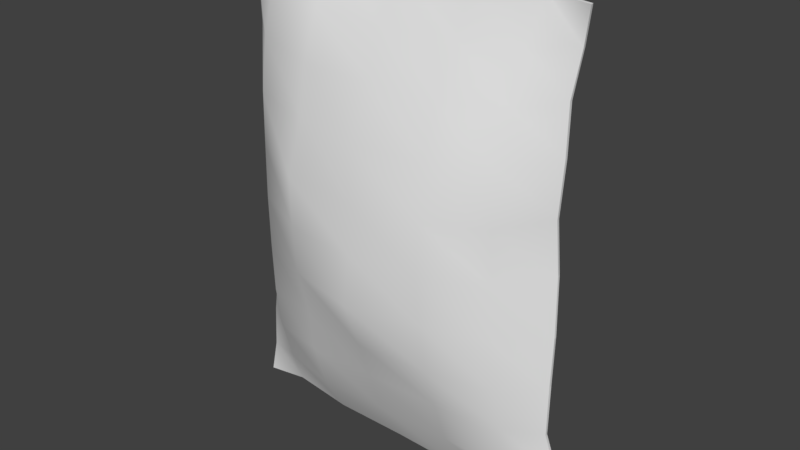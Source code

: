 # Source: chips.blend  (saved by Blender 2.77.0; exported with 4.5.12 LTS)
import bpy
from mathutils import Matrix  # noqa: F401  (used for matrix-valued properties, if any)

bpy.ops.wm.read_factory_settings(use_empty=True)
scene = bpy.context.scene
scene.name = 'Scene'

# ---- collections
col_collection_1 = bpy.data.collections.new('Collection 1'); scene.collection.children.link(col_collection_1)

# ---- materials (node trees are filled in below, after node groups)
mat_crisps_a = bpy.data.materials.new('Crisps_A')
mat_crisps_a.alpha_threshold = 0.0
mat_crisps_a.use_transparent_shadow = False
mat_crisps_a.diffuse_color = (0.7843, 0.7843, 0.7843, 1.0)
mat_crisps_a.specular_color = (0.9529, 0.9529, 0.9529)
mat_crisps_a.roughness = 0.5

# ---- material node trees

# ---- world
world_world = bpy.data.worlds.new('World'); scene.world = world_world
world_world.color = (0.05088, 0.05088, 0.05088)
world_world.use_sun_shadow = False
world_world.sun_shadow_jitter_overblur = 0.0
world_world.cycles.sampling_method = 'MANUAL'

# ---- meshes
me_crisps_a = bpy.data.meshes.new('Crisps_A')
me_crisps_a.from_pydata([(-0.3217, 0.008986, 0.4178), (-0.3118, 0.01193, 0.355), (-0.3039, 0.00724, 0.2783), (-0.2941, -0.0001803, 0.1911), (-0.293, 0.005461, 0.09679), (-0.2919, -0.002114, -0.001255), (-0.2845, -0.002826, -0.09951), (-0.2981, 0.005021, -0.1944), (-0.309, 0.003599, -0.2823), (-0.3118, 0.002348, -0.3594), (-0.324, 0.00191, -0.4221), (-0.2455, -0.00783, 0.4249), (-0.2407, 0.02328, 0.3542), (-0.2355, 0.04002, 0.2748), (-0.2302, 0.05479, 0.186), (-0.2271, 0.06824, 0.09273), (-0.2345, 0.075, -0.001804), (-0.2321, 0.06893, -0.09506), (-0.2349, 0.05527, -0.1845), (-0.2358, 0.04384, -0.2686), (-0.2434, 0.02899, -0.3473), (-0.2486, 0.006855, -0.4154), (-0.1324, 0.005212, 0.4204), (-0.1288, 0.03816, 0.3412), (-0.1268, 0.0728, 0.2603), (-0.1338, 0.1087, 0.178), (-0.1237, 0.09961, 0.09065), (-0.1287, 0.112, 0.001033), (-0.13, 0.1119, -0.08796), (-0.135, 0.1029, -0.1765), (-0.1291, 0.07454, -0.2651), (-0.133, 0.03586, -0.3472), (-0.1341, -0.003304, -0.4199), (-0.0009045, 0.001742, 0.418), (0.001643, 0.04832, 0.3428), (0.00318, 0.09236, 0.2614), (-0.007748, 0.1047, 0.173), (0.006989, 0.1237, 0.08369), (0.002629, 0.1298, -0.004819), (-0.0009459, 0.1109, -0.09138), (-0.005308, 0.1077, -0.1754), (0.0004251, 0.08937, -0.2567), (-0.0007199, 0.04727, -0.3398), (0.001029, -0.0009923, -0.422), (0.1305, -0.005512, 0.4115), (0.1302, 0.04818, 0.3435), (0.1305, 0.07114, 0.2647), (0.123, 0.09555, 0.1779), (0.1334, 0.1066, 0.08915), (0.1289, 0.111, -0.0001078), (0.1283, 0.1128, -0.08951), (0.1243, 0.09289, -0.1768), (0.132, 0.08036, -0.2606), (0.1314, 0.04324, -0.3446), (0.1361, 0.00049, -0.4281), (0.2437, 0.01316, 0.4214), (0.2369, 0.02925, 0.3521), (0.2334, 0.04944, 0.2725), (0.2327, 0.05469, 0.1863), (0.2327, 0.06613, 0.09508), (0.2247, 0.08149, 0.001168), (0.2292, 0.06872, -0.09277), (0.2313, 0.05963, -0.1844), (0.2382, 0.05418, -0.271), (0.2414, 0.01785, -0.3492), (0.2506, 0.0008966, -0.4185), (0.3199, -0.001218, 0.4212), (0.3085, 0.007387, 0.3596), (0.2999, -0.001641, 0.2832), (0.2979, 0.0003209, 0.1959), (0.2923, -0.0005898, 0.1013), (0.2915, 0.01424, 0.003215), (0.302, -0.0002112, -0.09491), (0.2966, 0.005574, -0.1896), (0.299, -0.0003369, -0.2774), (0.3146, 0.01329, -0.3551), (0.326, 0.01568, -0.4194), (-0.3214, 0.004186, 0.4175), (-0.3114, 0.007128, 0.3547), (-0.304, 0.00244, 0.2781), (-0.2941, -0.00498, 0.191), (-0.2926, 0.0006609, 0.09675), (-0.2916, -0.006914, -0.001282), (-0.2843, -0.007626, -0.09956), (-0.2985, 0.0002209, -0.1945), (-0.3087, -0.001201, -0.2825), (-0.3115, -0.002452, -0.3597), (-0.3241, -0.00289, -0.4224), (-0.2452, -0.01263, 0.4252), (-0.2384, -0.03319, 0.3571), (-0.2362, -0.05663, 0.2778), (-0.2341, -0.07057, 0.1909), (-0.2321, -0.07433, 0.09905), (-0.2346, -0.07332, 0.004927), (-0.2321, -0.07365, -0.08877), (-0.2318, -0.07009, -0.1796), (-0.2375, -0.05282, -0.2654), (-0.2419, -0.02747, -0.3441), (-0.2487, 0.002055, -0.4151), (-0.132, 0.0004121, 0.4202), (-0.1301, -0.04931, 0.3443), (-0.1291, -0.07897, 0.2648), (-0.132, -0.08898, 0.1779), (-0.127, -0.1256, 0.08878), (-0.1287, -0.1224, -0.0007794), (-0.1311, -0.1133, -0.08997), (-0.1254, -0.09483, -0.1768), (-0.1337, -0.07723, -0.2605), (-0.1345, -0.05161, -0.3436), (-0.1342, -0.008104, -0.42), (-0.0005747, -0.003057, 0.4177), (-0.0006266, -0.04948, 0.3404), (1.025e-05, -0.07777, 0.2621), (-0.001738, -0.1171, 0.1733), (0.002685, -0.1292, 0.0832), (0.003398, -0.1333, -0.005588), (-0.001561, -0.1419, -0.09186), (0.004165, -0.1141, -0.175), (-0.004514, -0.08076, -0.256), (-0.002807, -0.05053, -0.3422), (0.0009209, -0.005792, -0.4223), (0.1309, -0.01031, 0.4116), (0.129, -0.03929, 0.344), (0.1283, -0.08062, 0.2639), (0.1248, -0.1021, 0.1762), (0.13, -0.1187, 0.08724), (0.1289, -0.1234, -0.002117), (0.1272, -0.1124, -0.0916), (0.1339, -0.1048, -0.1787), (0.1274, -0.0714, -0.2616), (0.13, -0.04422, -0.3438), (0.136, -0.00431, -0.428), (0.244, 0.008364, 0.4209), (0.2392, -0.02722, 0.3481), (0.2327, -0.04721, 0.2676), (0.2288, -0.07066, 0.1819), (0.2276, -0.07644, 0.09146), (0.2246, -0.06683, -0.001986), (0.2292, -0.07386, -0.09619), (0.2343, -0.06573, -0.1885), (0.2364, -0.04247, -0.2756), (0.2429, -0.03862, -0.3532), (0.2505, -0.003903, -0.4189), (0.3202, -0.006018, 0.4209), (0.3089, 0.002588, 0.3593), (0.2997, -0.006441, 0.2829), (0.2979, -0.004479, 0.1956), (0.2926, -0.00539, 0.101), (0.2918, 0.00944, 0.002889), (0.3022, -0.005011, -0.09523), (0.2962, 0.0007742, -0.1899), (0.2993, -0.005137, -0.2777), (0.3149, 0.008486, -0.3554), (0.3259, 0.01088, -0.4197), (-0.3217, 0.008986, 0.4178), (-0.3118, 0.01193, 0.355), (-0.3114, 0.007128, 0.3547), (-0.3114, 0.007128, 0.3547), (-0.3214, 0.004186, 0.4175), (-0.3217, 0.008986, 0.4178), (-0.3118, 0.01193, 0.355), (-0.3039, 0.00724, 0.2783), (-0.304, 0.00244, 0.2781), (-0.304, 0.00244, 0.2781), (-0.3114, 0.007128, 0.3547), (-0.3118, 0.01193, 0.355), (-0.3039, 0.00724, 0.2783), (-0.2941, -0.0001803, 0.1911), (-0.2941, -0.00498, 0.191), (-0.2941, -0.00498, 0.191), (-0.304, 0.00244, 0.2781), (-0.3039, 0.00724, 0.2783), (-0.2941, -0.0001803, 0.1911), (-0.293, 0.005461, 0.09679), (-0.2926, 0.0006609, 0.09675), (-0.2926, 0.0006609, 0.09675), (-0.2941, -0.00498, 0.191), (-0.2941, -0.0001803, 0.1911), (-0.293, 0.005461, 0.09679), (-0.2919, -0.002114, -0.001255), (-0.2916, -0.006914, -0.001282), (-0.2916, -0.006914, -0.001282), (-0.2926, 0.0006609, 0.09675), (-0.293, 0.005461, 0.09679), (-0.2919, -0.002114, -0.001255), (-0.2845, -0.002826, -0.09951), (-0.2843, -0.007626, -0.09956), (-0.2843, -0.007626, -0.09956), (-0.2916, -0.006914, -0.001282), (-0.2919, -0.002114, -0.001255), (-0.2845, -0.002826, -0.09951), (-0.2981, 0.005021, -0.1944), (-0.2985, 0.0002209, -0.1945), (-0.2985, 0.0002209, -0.1945), (-0.2843, -0.007626, -0.09956), (-0.2845, -0.002826, -0.09951), (-0.2981, 0.005021, -0.1944), (-0.309, 0.003599, -0.2823), (-0.3087, -0.001201, -0.2825), (-0.3087, -0.001201, -0.2825), (-0.2985, 0.0002209, -0.1945), (-0.2981, 0.005021, -0.1944), (-0.309, 0.003599, -0.2823), (-0.3118, 0.002348, -0.3594), (-0.3115, -0.002452, -0.3597), (-0.3115, -0.002452, -0.3597), (-0.3087, -0.001201, -0.2825), (-0.309, 0.003599, -0.2823), (-0.3118, 0.002348, -0.3594), (-0.324, 0.00191, -0.4221), (-0.3241, -0.00289, -0.4224), (-0.3241, -0.00289, -0.4224), (-0.3115, -0.002452, -0.3597), (-0.3118, 0.002348, -0.3594), (-0.324, 0.00191, -0.4221), (-0.2486, 0.006855, -0.4154), (-0.2487, 0.002055, -0.4151), (-0.2487, 0.002055, -0.4151), (-0.3241, -0.00289, -0.4224), (-0.324, 0.00191, -0.4221), (-0.2486, 0.006855, -0.4154), (-0.1341, -0.003304, -0.4199), (-0.1342, -0.008104, -0.42), (-0.1342, -0.008104, -0.42), (-0.2487, 0.002055, -0.4151), (-0.2486, 0.006855, -0.4154), (-0.1341, -0.003304, -0.4199), (0.001029, -0.0009923, -0.422), (0.0009209, -0.005792, -0.4223), (0.0009209, -0.005792, -0.4223), (-0.1342, -0.008104, -0.42), (-0.1341, -0.003304, -0.4199), (0.001029, -0.0009923, -0.422), (0.1361, 0.00049, -0.4281), (0.136, -0.00431, -0.428), (0.136, -0.00431, -0.428), (0.0009209, -0.005792, -0.4223), (0.001029, -0.0009923, -0.422), (0.1361, 0.00049, -0.4281), (0.2506, 0.0008966, -0.4185), (0.2505, -0.003903, -0.4189), (0.2505, -0.003903, -0.4189), (0.136, -0.00431, -0.428), (0.1361, 0.00049, -0.4281), (0.2506, 0.0008966, -0.4185), (0.326, 0.01568, -0.4194), (0.3259, 0.01088, -0.4197), (0.3259, 0.01088, -0.4197), (0.2505, -0.003903, -0.4189), (0.2506, 0.0008966, -0.4185), (0.326, 0.01568, -0.4194), (0.3146, 0.01329, -0.3551), (0.3149, 0.008486, -0.3554), (0.3149, 0.008486, -0.3554), (0.3259, 0.01088, -0.4197), (0.326, 0.01568, -0.4194), (0.3146, 0.01329, -0.3551), (0.299, -0.0003369, -0.2774), (0.2993, -0.005137, -0.2777), (0.2993, -0.005137, -0.2777), (0.3149, 0.008486, -0.3554), (0.3146, 0.01329, -0.3551), (0.299, -0.0003369, -0.2774), (0.2966, 0.005574, -0.1896), (0.2962, 0.0007742, -0.1899), (0.2962, 0.0007742, -0.1899), (0.2993, -0.005137, -0.2777), (0.299, -0.0003369, -0.2774), (0.2966, 0.005574, -0.1896), (0.302, -0.0002112, -0.09491), (0.3022, -0.005011, -0.09523), (0.3022, -0.005011, -0.09523), (0.2962, 0.0007742, -0.1899), (0.2966, 0.005574, -0.1896), (0.302, -0.0002112, -0.09491), (0.2915, 0.01424, 0.003215), (0.2918, 0.00944, 0.002889), (0.2918, 0.00944, 0.002889), (0.3022, -0.005011, -0.09523), (0.302, -0.0002112, -0.09491), (0.2915, 0.01424, 0.003215), (0.2923, -0.0005898, 0.1013), (0.2926, -0.00539, 0.101), (0.2926, -0.00539, 0.101), (0.2918, 0.00944, 0.002889), (0.2915, 0.01424, 0.003215), (0.2923, -0.0005898, 0.1013), (0.2979, 0.0003209, 0.1959), (0.2979, -0.004479, 0.1956), (0.2979, -0.004479, 0.1956), (0.2926, -0.00539, 0.101), (0.2923, -0.0005898, 0.1013), (0.2979, 0.0003209, 0.1959), (0.2999, -0.001641, 0.2832), (0.2997, -0.006441, 0.2829), (0.2997, -0.006441, 0.2829), (0.2979, -0.004479, 0.1956), (0.2979, 0.0003209, 0.1959), (0.2999, -0.001641, 0.2832), (0.3085, 0.007387, 0.3596), (0.3089, 0.002588, 0.3593), (0.3089, 0.002588, 0.3593), (0.2997, -0.006441, 0.2829), (0.2999, -0.001641, 0.2832), (0.3085, 0.007387, 0.3596), (0.3199, -0.001218, 0.4212), (0.3202, -0.006018, 0.4209), (0.3202, -0.006018, 0.4209), (0.3089, 0.002588, 0.3593), (0.3085, 0.007387, 0.3596), (0.3199, -0.001218, 0.4212), (0.2437, 0.01316, 0.4214), (0.244, 0.008364, 0.4209), (0.244, 0.008364, 0.4209), (0.3202, -0.006018, 0.4209), (0.3199, -0.001218, 0.4212), (0.2437, 0.01316, 0.4214), (0.1305, -0.005512, 0.4115), (0.1309, -0.01031, 0.4116), (0.1309, -0.01031, 0.4116), (0.244, 0.008364, 0.4209), (0.2437, 0.01316, 0.4214), (0.1305, -0.005512, 0.4115), (-0.0009045, 0.001742, 0.418), (-0.0005747, -0.003057, 0.4177), (-0.0005747, -0.003057, 0.4177), (0.1309, -0.01031, 0.4116), (0.1305, -0.005512, 0.4115), (-0.0009045, 0.001742, 0.418), (-0.1324, 0.005212, 0.4204), (-0.132, 0.0004121, 0.4202), (-0.132, 0.0004121, 0.4202), (-0.0005747, -0.003057, 0.4177), (-0.0009045, 0.001742, 0.418), (-0.1324, 0.005212, 0.4204), (-0.2455, -0.00783, 0.4249), (-0.2452, -0.01263, 0.4252), (-0.2452, -0.01263, 0.4252), (-0.132, 0.0004121, 0.4202), (-0.1324, 0.005212, 0.4204), (-0.2455, -0.00783, 0.4249), (-0.3217, 0.008986, 0.4178), (-0.3214, 0.004186, 0.4175), (-0.3214, 0.004186, 0.4175), (-0.2452, -0.01263, 0.4252), (-0.2455, -0.00783, 0.4249)], [], [(0, 11, 12), (0, 12, 1), (1, 12, 13), (13, 2, 1), (2, 13, 14), (14, 3, 2), (3, 14, 15), (15, 4, 3), (4, 15, 16), (16, 5, 4), (5, 16, 17), (17, 6, 5), (6, 17, 18), (18, 7, 6), (7, 18, 19), (19, 8, 7), (8, 19, 20), (20, 9, 8), (9, 20, 21), (21, 10, 9), (11, 22, 23), (23, 12, 11), (12, 23, 24), (24, 13, 12), (13, 24, 25), (25, 14, 13), (14, 25, 26), (26, 15, 14), (15, 26, 27), (27, 16, 15), (16, 27, 28), (28, 17, 16), (17, 28, 29), (29, 18, 17), (18, 29, 30), (30, 19, 18), (19, 30, 31), (31, 20, 19), (20, 31, 32), (32, 21, 20), (22, 33, 34), (34, 23, 22), (23, 34, 35), (35, 24, 23), (24, 35, 36), (36, 25, 24), (25, 36, 37), (37, 26, 25), (26, 37, 38), (38, 27, 26), (27, 38, 39), (39, 28, 27), (28, 39, 40), (40, 29, 28), (29, 40, 41), (41, 30, 29), (30, 41, 42), (42, 31, 30), (31, 42, 43), (43, 32, 31), (33, 44, 45), (45, 34, 33), (34, 45, 46), (46, 35, 34), (35, 46, 47), (47, 36, 35), (36, 47, 48), (48, 37, 36), (37, 48, 49), (49, 38, 37), (38, 49, 50), (50, 39, 38), (39, 50, 51), (51, 40, 39), (40, 51, 52), (52, 41, 40), (41, 52, 53), (53, 42, 41), (42, 53, 54), (54, 43, 42), (44, 55, 56), (56, 45, 44), (45, 56, 57), (57, 46, 45), (46, 57, 58), (58, 47, 46), (47, 58, 59), (59, 48, 47), (48, 59, 60), (60, 49, 48), (49, 60, 61), (61, 50, 49), (50, 61, 62), (62, 51, 50), (51, 62, 63), (63, 52, 51), (52, 63, 64), (64, 53, 52), (53, 64, 65), (65, 54, 53), (55, 66, 67), (67, 56, 55), (56, 67, 68), (68, 57, 56), (57, 68, 69), (69, 58, 57), (58, 69, 70), (70, 59, 58), (59, 70, 71), (71, 60, 59), (60, 71, 72), (72, 61, 60), (61, 72, 73), (73, 62, 61), (62, 73, 74), (74, 63, 62), (63, 74, 75), (75, 64, 63), (64, 75, 76), (76, 65, 64), (77, 78, 89), (89, 88, 77), (78, 79, 90), (90, 89, 78), (79, 80, 91), (91, 90, 79), (80, 81, 92), (92, 91, 80), (81, 82, 93), (93, 92, 81), (82, 83, 94), (94, 93, 82), (83, 84, 95), (95, 94, 83), (84, 85, 96), (96, 95, 84), (85, 86, 97), (97, 96, 85), (86, 87, 98), (98, 97, 86), (88, 89, 100), (100, 99, 88), (89, 90, 101), (101, 100, 89), (90, 91, 102), (102, 101, 90), (91, 92, 103), (103, 102, 91), (92, 93, 104), (104, 103, 92), (93, 94, 105), (105, 104, 93), (94, 95, 106), (106, 105, 94), (95, 96, 107), (107, 106, 95), (96, 97, 108), (108, 107, 96), (97, 98, 109), (109, 108, 97), (99, 100, 111), (111, 110, 99), (100, 101, 112), (112, 111, 100), (101, 102, 113), (113, 112, 101), (102, 103, 114), (114, 113, 102), (103, 104, 115), (115, 114, 103), (104, 105, 116), (116, 115, 104), (105, 106, 117), (117, 116, 105), (106, 107, 118), (118, 117, 106), (107, 108, 119), (119, 118, 107), (108, 109, 120), (120, 119, 108), (110, 111, 122), (122, 121, 110), (111, 112, 123), (123, 122, 111), (112, 113, 124), (124, 123, 112), (113, 114, 125), (125, 124, 113), (114, 115, 126), (126, 125, 114), (115, 116, 127), (127, 126, 115), (116, 117, 128), (128, 127, 116), (117, 118, 129), (129, 128, 117), (118, 119, 130), (130, 129, 118), (119, 120, 131), (131, 130, 119), (121, 122, 133), (133, 132, 121), (122, 123, 134), (134, 133, 122), (123, 124, 135), (135, 134, 123), (124, 125, 136), (136, 135, 124), (125, 126, 137), (137, 136, 125), (126, 127, 138), (138, 137, 126), (127, 128, 139), (139, 138, 127), (128, 129, 140), (140, 139, 128), (129, 130, 141), (141, 140, 129), (130, 131, 142), (142, 141, 130), (132, 133, 144), (144, 143, 132), (133, 134, 145), (145, 144, 133), (134, 135, 146), (146, 145, 134), (135, 136, 147), (147, 146, 135), (136, 137, 148), (148, 147, 136), (137, 138, 149), (149, 148, 137), (138, 139, 150), (150, 149, 138), (139, 140, 151), (151, 150, 139), (140, 141, 152), (152, 151, 140), (141, 142, 153), (153, 152, 141), (154, 155, 156), (157, 158, 159), (160, 161, 162), (163, 164, 165), (166, 167, 168), (169, 170, 171), (172, 173, 174), (175, 176, 177), (178, 179, 180), (181, 182, 183), (184, 185, 186), (187, 188, 189), (190, 191, 192), (193, 194, 195), (196, 197, 198), (199, 200, 201), (202, 203, 204), (205, 206, 207), (208, 209, 210), (211, 212, 213), (214, 215, 216), (217, 218, 219), (220, 221, 222), (223, 224, 225), (226, 227, 228), (229, 230, 231), (232, 233, 234), (235, 236, 237), (238, 239, 240), (241, 242, 243), (244, 245, 246), (247, 248, 249), (250, 251, 252), (253, 254, 255), (256, 257, 258), (259, 260, 261), (262, 263, 264), (265, 266, 267), (268, 269, 270), (271, 272, 273), (274, 275, 276), (277, 278, 279), (280, 281, 282), (283, 284, 285), (286, 287, 288), (289, 290, 291), (292, 293, 294), (295, 296, 297), (298, 299, 300), (301, 302, 303), (304, 305, 306), (307, 308, 309), (310, 311, 312), (313, 314, 315), (316, 317, 318), (319, 320, 321), (322, 323, 324), (325, 326, 327), (328, 329, 330), (331, 332, 333), (334, 335, 336), (337, 338, 339), (340, 341, 342), (343, 344, 345)])
me_crisps_a.polygons.foreach_set('use_smooth', [True] * 304)
_uv = me_crisps_a.uv_layers.new(name='UVMap')
_uv.uv.foreach_set('vector', [0.985, 0.6399, 0.9278, 0.6497, 0.9237, 0.5917, 0.985, 0.6399, 0.9237, 0.5917, 0.9778, 0.5933, 0.9778, 0.5933, 0.9237, 0.5917, 0.9195, 0.5301, 0.9195, 0.5301, 0.9764, 0.5357, 0.9778, 0.5933, 0.9764, 0.5357, 0.9195, 0.5301, 0.9153, 0.4622, 0.9153, 0.4622, 0.978, 0.4694, 0.9764, 0.5357, 0.978, 0.4694, 0.9153, 0.4622, 0.9109, 0.3937, 0.9109, 0.3937, 0.9777, 0.3991, 0.978, 0.4694, 0.9777, 0.3991, 0.9109, 0.3937, 0.9138, 0.3259, 0.9138, 0.3259, 0.9832, 0.3261, 0.9777, 0.3991, 0.9832, 0.3261, 0.9138, 0.3259, 0.9144, 0.2597, 0.9144, 0.2597, 0.9784, 0.2537, 0.9832, 0.3261, 0.9784, 0.2537, 0.9144, 0.2597, 0.9191, 0.1943, 0.9191, 0.1943, 0.9776, 0.1829, 0.9784, 0.2537, 0.9776, 0.1829, 0.9191, 0.1943, 0.9198, 0.132, 0.9198, 0.132, 0.9806, 0.1177, 0.9776, 0.1829, 0.9806, 0.1177, 0.9198, 0.132, 0.9262, 0.07309, 0.9262, 0.07309, 0.9795, 0.06086, 0.9806, 0.1177, 0.9795, 0.06086, 0.9262, 0.07309, 0.9319, 0.0206, 0.9319, 0.0206, 0.9875, 0.01457, 0.9795, 0.06086, 0.9278, 0.6497, 0.8421, 0.6442, 0.8388, 0.5803, 0.8388, 0.5803, 0.9237, 0.5917, 0.9278, 0.6497, 0.9237, 0.5917, 0.8388, 0.5803, 0.8353, 0.5157, 0.8353, 0.5157, 0.9195, 0.5301, 0.9237, 0.5917, 0.9195, 0.5301, 0.8353, 0.5157, 0.8374, 0.4528, 0.8374, 0.4528, 0.9153, 0.4622, 0.9195, 0.5301, 0.9153, 0.4622, 0.8374, 0.4528, 0.8342, 0.3916, 0.8342, 0.3916, 0.9109, 0.3937, 0.9153, 0.4622, 0.9109, 0.3937, 0.8342, 0.3916, 0.8354, 0.3279, 0.8354, 0.3279, 0.9138, 0.3259, 0.9109, 0.3937, 0.9138, 0.3259, 0.8354, 0.3279, 0.8364, 0.266, 0.8364, 0.266, 0.9144, 0.2597, 0.9138, 0.3259, 0.9144, 0.2597, 0.8364, 0.266, 0.8405, 0.2042, 0.8405, 0.2042, 0.9191, 0.1943, 0.9144, 0.2597, 0.9191, 0.1943, 0.8405, 0.2042, 0.8394, 0.1384, 0.8394, 0.1384, 0.9198, 0.132, 0.9191, 0.1943, 0.9198, 0.132, 0.8394, 0.1384, 0.845, 0.07285, 0.845, 0.07285, 0.9262, 0.07309, 0.9198, 0.132, 0.9262, 0.07309, 0.845, 0.07285, 0.8476, 0.01209, 0.8476, 0.01209, 0.9319, 0.0206, 0.9262, 0.07309, 0.8421, 0.6442, 0.7441, 0.6443, 0.7426, 0.5792, 0.7426, 0.5792, 0.8388, 0.5803, 0.8421, 0.6442, 0.8388, 0.5803, 0.7426, 0.5792, 0.7421, 0.5131, 0.7421, 0.5131, 0.8353, 0.5157, 0.8388, 0.5803, 0.8353, 0.5157, 0.7421, 0.5131, 0.7504, 0.4507, 0.7504, 0.4507, 0.8374, 0.4528, 0.8353, 0.5157, 0.8374, 0.4528, 0.7504, 0.4507, 0.7407, 0.3861, 0.7407, 0.3861, 0.8342, 0.3916, 0.8374, 0.4528, 0.8342, 0.3916, 0.7407, 0.3861, 0.7437, 0.3249, 0.7437, 0.3249, 0.8354, 0.3279, 0.8342, 0.3916, 0.8354, 0.3279, 0.7437, 0.3249, 0.7466, 0.2633, 0.7466, 0.2633, 0.8364, 0.266, 0.8354, 0.3279, 0.8364, 0.266, 0.7466, 0.2633, 0.75, 0.2046, 0.75, 0.2046, 0.8405, 0.2042, 0.8364, 0.266, 0.8405, 0.2042, 0.75, 0.2046, 0.7465, 0.1455, 0.7465, 0.1455, 0.8394, 0.1384, 0.8405, 0.2042, 0.8394, 0.1384, 0.7465, 0.1455, 0.7481, 0.07873, 0.7481, 0.07873, 0.845, 0.07285, 0.8394, 0.1384, 0.845, 0.07285, 0.7481, 0.07873, 0.748, 0.008796, 0.748, 0.008796, 0.8476, 0.01209, 0.845, 0.07285, 0.7441, 0.6443, 0.6468, 0.6413, 0.6493, 0.5782, 0.6493, 0.5782, 0.7426, 0.5792, 0.7441, 0.6443, 0.7426, 0.5792, 0.6493, 0.5782, 0.6503, 0.5186, 0.6503, 0.5186, 0.7421, 0.5131, 0.7426, 0.5792, 0.7421, 0.5131, 0.6503, 0.5186, 0.6577, 0.454, 0.6577, 0.454, 0.7504, 0.4507, 0.7421, 0.5131, 0.7504, 0.4507, 0.6577, 0.454, 0.6516, 0.3907, 0.6516, 0.3907, 0.7407, 0.3861, 0.7504, 0.4507, 0.7407, 0.3861, 0.6516, 0.3907, 0.6551, 0.328, 0.6551, 0.328, 0.7437, 0.3249, 0.7407, 0.3861, 0.7437, 0.3249, 0.6551, 0.328, 0.6564, 0.2656, 0.6564, 0.2656, 0.7466, 0.2633, 0.7437, 0.3249, 0.7466, 0.2633, 0.6564, 0.2656, 0.6575, 0.2024, 0.6575, 0.2024, 0.75, 0.2046, 0.7466, 0.2633, 0.75, 0.2046, 0.6575, 0.2024, 0.6522, 0.1413, 0.6522, 0.1413, 0.7465, 0.1455, 0.75, 0.2046, 0.7465, 0.1455, 0.6522, 0.1413, 0.6514, 0.07433, 0.6514, 0.07433, 0.7481, 0.07873, 0.7465, 0.1455, 0.7481, 0.07873, 0.6514, 0.07433, 0.6475, 0.004833, 0.6475, 0.004833, 0.748, 0.008796, 0.7481, 0.07873, 0.6468, 0.6413, 0.5619, 0.6404, 0.569, 0.5873, 0.569, 0.5873, 0.6493, 0.5782, 0.6468, 0.6413, 0.6493, 0.5782, 0.569, 0.5873, 0.5742, 0.5264, 0.5742, 0.5264, 0.6503, 0.5186, 0.6493, 0.5782, 0.6503, 0.5186, 0.5742, 0.5264, 0.5735, 0.4634, 0.5735, 0.4634, 0.6577, 0.454, 0.6503, 0.5186, 0.6577, 0.454, 0.5735, 0.4634, 0.5753, 0.3965, 0.5753, 0.3965, 0.6516, 0.3907, 0.6577, 0.454, 0.6516, 0.3907, 0.5753, 0.3965, 0.5848, 0.3292, 0.5848, 0.3292, 0.6551, 0.328, 0.6516, 0.3907, 0.6551, 0.328, 0.5848, 0.3292, 0.5784, 0.2617, 0.5784, 0.2617, 0.6564, 0.2656, 0.6551, 0.328, 0.6564, 0.2656, 0.5784, 0.2617, 0.5761, 0.1941, 0.5761, 0.1941, 0.6575, 0.2024, 0.6564, 0.2656, 0.6575, 0.2024, 0.5761, 0.1941, 0.5726, 0.1297, 0.5726, 0.1297, 0.6522, 0.1413, 0.6575, 0.2024, 0.6522, 0.1413, 0.5726, 0.1297, 0.5681, 0.06568, 0.5681, 0.06568, 0.6514, 0.07433, 0.6522, 0.1413, 0.6514, 0.07433, 0.5681, 0.06568, 0.5619, 0.01248, 0.5619, 0.01248, 0.6475, 0.004833, 0.6514, 0.07433, 0.5619, 0.6404, 0.5045, 0.6415, 0.5131, 0.5954, 0.5131, 0.5954, 0.569, 0.5873, 0.5619, 0.6404, 0.569, 0.5873, 0.5131, 0.5954, 0.5137, 0.5386, 0.5137, 0.5386, 0.5742, 0.5264, 0.569, 0.5873, 0.5742, 0.5264, 0.5137, 0.5386, 0.5115, 0.474, 0.5115, 0.474, 0.5735, 0.4634, 0.5742, 0.5264, 0.5735, 0.4634, 0.5115, 0.474, 0.5104, 0.4042, 0.5104, 0.4042, 0.5753, 0.3965, 0.5735, 0.4634, 0.5753, 0.3965, 0.5104, 0.4042, 0.5164, 0.331, 0.5164, 0.331, 0.5848, 0.3292, 0.5753, 0.3965, 0.5848, 0.3292, 0.5164, 0.331, 0.5045, 0.2578, 0.5045, 0.2578, 0.5784, 0.2617, 0.5848, 0.3292, 0.5784, 0.2617, 0.5045, 0.2578, 0.5133, 0.1874, 0.5133, 0.1874, 0.5761, 0.1941, 0.5784, 0.2617, 0.5761, 0.1941, 0.5133, 0.1874, 0.5121, 0.122, 0.5121, 0.122, 0.5726, 0.1297, 0.5761, 0.1941, 0.5726, 0.1297, 0.5121, 0.122, 0.5134, 0.06197, 0.5134, 0.06197, 0.5681, 0.06568, 0.5726, 0.1297, 0.5681, 0.06568, 0.5134, 0.06197, 0.5045, 0.01396, 0.5045, 0.01396, 0.5619, 0.01248, 0.5681, 0.06568, 0.007969, 0.9769, 0.01008, 0.929, 0.07329, 0.9262, 0.07329, 0.9262, 0.06705, 0.9799, 0.007969, 0.9769, 0.01008, 0.929, 0.01102, 0.8705, 0.07796, 0.8645, 0.07796, 0.8645, 0.07329, 0.9262, 0.01008, 0.929, 0.01102, 0.8705, 0.0151, 0.8044, 0.08074, 0.8001, 0.08074, 0.8001, 0.07796, 0.8645, 0.01102, 0.8705, 0.0151, 0.8044, 0.009403, 0.7336, 0.0803, 0.7332, 0.0803, 0.7332, 0.08074, 0.8001, 0.0151, 0.8044, 0.009403, 0.7336, 0.01369, 0.6604, 0.07778, 0.6654, 0.07778, 0.6654, 0.0803, 0.7332, 0.009403, 0.7336, 0.01369, 0.6604, 0.01951, 0.5873, 0.0808, 0.5978, 0.0808, 0.5978, 0.07778, 0.6654, 0.01369, 0.6604, 0.01951, 0.5873, 0.0128, 0.516, 0.08223, 0.5326, 0.08223, 0.5326, 0.0808, 0.5978, 0.01951, 0.5873, 0.0128, 0.516, 0.01391, 0.4503, 0.0766, 0.4697, 0.0766, 0.4697, 0.08223, 0.5326, 0.0128, 0.516, 0.01391, 0.4503, 0.01708, 0.3932, 0.0708, 0.4092, 0.0708, 0.4092, 0.0766, 0.4697, 0.01391, 0.4503, 0.01708, 0.3932, 0.007969, 0.3467, 0.06391, 0.3525, 0.06391, 0.3525, 0.0708, 0.4092, 0.01708, 0.3932, 0.06705, 0.9799, 0.07329, 0.9262, 0.1553, 0.9156, 0.1553, 0.9156, 0.1532, 0.9835, 0.06705, 0.9799, 0.07329, 0.9262, 0.07796, 0.8645, 0.1577, 0.8537, 0.1577, 0.8537, 0.1553, 0.9156, 0.07329, 0.9262, 0.07796, 0.8645, 0.08074, 0.8001, 0.1556, 0.7908, 0.1556, 0.7908, 0.1577, 0.8537, 0.07796, 0.8645, 0.08074, 0.8001, 0.0803, 0.7332, 0.1623, 0.7239, 0.1623, 0.7239, 0.1556, 0.7908, 0.08074, 0.8001, 0.0803, 0.7332, 0.07778, 0.6654, 0.1604, 0.6622, 0.1604, 0.6622, 0.1623, 0.7239, 0.0803, 0.7332, 0.07778, 0.6654, 0.0808, 0.5978, 0.1578, 0.5994, 0.1578, 0.5994, 0.1604, 0.6622, 0.07778, 0.6654, 0.0808, 0.5978, 0.08223, 0.5326, 0.1601, 0.5367, 0.1601, 0.5367, 0.1578, 0.5994, 0.0808, 0.5978, 0.08223, 0.5326, 0.0766, 0.4697, 0.1533, 0.4757, 0.1533, 0.4757, 0.1601, 0.5367, 0.08223, 0.5326, 0.0766, 0.4697, 0.0708, 0.4092, 0.1512, 0.4132, 0.1512, 0.4132, 0.1533, 0.4757, 0.0766, 0.4697, 0.0708, 0.4092, 0.06391, 0.3525, 0.1489, 0.3489, 0.1489, 0.3489, 0.1512, 0.4132, 0.0708, 0.4092, 0.1532, 0.9835, 0.1553, 0.9156, 0.2506, 0.9136, 0.2506, 0.9136, 0.2516, 0.9801, 0.1532, 0.9835, 0.1553, 0.9156, 0.1577, 0.8537, 0.2507, 0.8532, 0.2507, 0.8532, 0.2506, 0.9136, 0.1553, 0.9156, 0.1577, 0.8537, 0.1556, 0.7908, 0.2489, 0.7847, 0.2489, 0.7847, 0.2507, 0.8532, 0.1577, 0.8537, 0.1556, 0.7908, 0.1623, 0.7239, 0.2517, 0.7215, 0.2517, 0.7215, 0.2489, 0.7847, 0.1556, 0.7908, 0.1623, 0.7239, 0.1604, 0.6622, 0.2525, 0.6596, 0.2525, 0.6596, 0.2517, 0.7215, 0.1623, 0.7239, 0.1604, 0.6622, 0.1578, 0.5994, 0.2489, 0.6006, 0.2489, 0.6006, 0.2525, 0.6596, 0.1604, 0.6622, 0.1578, 0.5994, 0.1601, 0.5367, 0.2522, 0.5403, 0.2522, 0.5403, 0.2489, 0.6006, 0.1578, 0.5994, 0.1601, 0.5367, 0.1533, 0.4757, 0.246, 0.4785, 0.246, 0.4785, 0.2522, 0.5403, 0.1601, 0.5367, 0.1533, 0.4757, 0.1512, 0.4132, 0.2469, 0.4121, 0.2469, 0.4121, 0.246, 0.4785, 0.1533, 0.4757, 0.1512, 0.4132, 0.1489, 0.3489, 0.2491, 0.3442, 0.2491, 0.3442, 0.2469, 0.4121, 0.1512, 0.4132, 0.2516, 0.9801, 0.2506, 0.9136, 0.3458, 0.9169, 0.3458, 0.9169, 0.3491, 0.9711, 0.2516, 0.9801, 0.2506, 0.9136, 0.2507, 0.8532, 0.3421, 0.8521, 0.3421, 0.8521, 0.3458, 0.9169, 0.2506, 0.9136, 0.2507, 0.8532, 0.2489, 0.7847, 0.3381, 0.7882, 0.3381, 0.7882, 0.3421, 0.8521, 0.2507, 0.8532, 0.2489, 0.7847, 0.2517, 0.7215, 0.3405, 0.7247, 0.3405, 0.7247, 0.3381, 0.7882, 0.2489, 0.7847, 0.2517, 0.7215, 0.2525, 0.6596, 0.3395, 0.6627, 0.3395, 0.6627, 0.3405, 0.7247, 0.2517, 0.7215, 0.2525, 0.6596, 0.2489, 0.6006, 0.3396, 0.5997, 0.3396, 0.5997, 0.3395, 0.6627, 0.2525, 0.6596, 0.2489, 0.6006, 0.2522, 0.5403, 0.3436, 0.5376, 0.3436, 0.5376, 0.3396, 0.5997, 0.2489, 0.6006, 0.2522, 0.5403, 0.246, 0.4785, 0.342, 0.4735, 0.342, 0.4735, 0.3436, 0.5376, 0.2522, 0.5403, 0.246, 0.4785, 0.2469, 0.4121, 0.3447, 0.4095, 0.3447, 0.4095, 0.342, 0.4735, 0.246, 0.4785, 0.2469, 0.4121, 0.2491, 0.3442, 0.3502, 0.3404, 0.3502, 0.3404, 0.3447, 0.4095, 0.2469, 0.4121, 0.3491, 0.9711, 0.3458, 0.9169, 0.4269, 0.9198, 0.4269, 0.9198, 0.4339, 0.9792, 0.3491, 0.9711, 0.3458, 0.9169, 0.3421, 0.8521, 0.421, 0.8592, 0.421, 0.8592, 0.4269, 0.9198, 0.3458, 0.9169, 0.3421, 0.8521, 0.3381, 0.7882, 0.4148, 0.7952, 0.4148, 0.7952, 0.421, 0.8592, 0.3421, 0.8521, 0.3381, 0.7882, 0.3405, 0.7247, 0.4149, 0.7309, 0.4149, 0.7309, 0.4148, 0.7952, 0.3381, 0.7882, 0.3405, 0.7247, 0.3395, 0.6627, 0.4188, 0.6631, 0.4188, 0.6631, 0.4149, 0.7309, 0.3405, 0.7247, 0.3395, 0.6627, 0.3396, 0.5997, 0.4174, 0.5943, 0.4174, 0.5943, 0.4188, 0.6631, 0.3395, 0.6627, 0.3396, 0.5997, 0.3436, 0.5376, 0.4204, 0.5273, 0.4204, 0.5273, 0.4174, 0.5943, 0.3396, 0.5997, 0.3436, 0.5376, 0.342, 0.4735, 0.4254, 0.4606, 0.4254, 0.4606, 0.4204, 0.5273, 0.3436, 0.5376, 0.342, 0.4735, 0.3447, 0.4095, 0.4278, 0.4033, 0.4278, 0.4033, 0.4254, 0.4606, 0.342, 0.4735, 0.3447, 0.4095, 0.3502, 0.3404, 0.4359, 0.3485, 0.4359, 0.3485, 0.4278, 0.4033, 0.3447, 0.4095, 0.4339, 0.9792, 0.4269, 0.9198, 0.4818, 0.9331, 0.4818, 0.9331, 0.4914, 0.9789, 0.4339, 0.9792, 0.4269, 0.9198, 0.421, 0.8592, 0.4777, 0.8758, 0.4777, 0.8758, 0.4818, 0.9331, 0.4269, 0.9198, 0.421, 0.8592, 0.4148, 0.7952, 0.4831, 0.8112, 0.4831, 0.8112, 0.4777, 0.8758, 0.421, 0.8592, 0.4148, 0.7952, 0.4149, 0.7309, 0.4847, 0.7407, 0.4847, 0.7407, 0.4831, 0.8112, 0.4148, 0.7952, 0.4149, 0.7309, 0.4188, 0.6631, 0.494, 0.6671, 0.494, 0.6671, 0.4847, 0.7407, 0.4149, 0.7309, 0.4188, 0.6631, 0.4174, 0.5943, 0.491, 0.5928, 0.491, 0.5928, 0.494, 0.6671, 0.4188, 0.6631, 0.4174, 0.5943, 0.4204, 0.5273, 0.4874, 0.5216, 0.4874, 0.5216, 0.491, 0.5928, 0.4174, 0.5943, 0.4204, 0.5273, 0.4254, 0.4606, 0.4801, 0.4552, 0.4801, 0.4552, 0.4874, 0.5216, 0.4204, 0.5273, 0.4254, 0.4606, 0.4278, 0.4033, 0.4912, 0.3963, 0.4912, 0.3963, 0.4801, 0.4552, 0.4254, 0.4606, 0.4278, 0.4033, 0.4359, 0.3485, 0.4944, 0.3465, 0.4944, 0.3465, 0.4912, 0.3963, 0.4278, 0.4033, 0.03041, 0.1693, 0.02886, 0.1489, 0.03041, 0.1488, 0.03054, 0.0839, 0.03207, 0.1043, 0.03054, 0.1044, 0.02868, 0.1737, 0.02716, 0.149, 0.02868, 0.1488, 0.02883, 0.0839, 0.03035, 0.1086, 0.02883, 0.1089, 0.02693, 0.2401, 0.02541, 0.2119, 0.02693, 0.2117, 0.02542, 0.1161, 0.02694, 0.1443, 0.02542, 0.1445, 0.02195, 0.242, 0.02195, 0.2117, 0.0235, 0.2118, 0.02524, 0.1161, 0.02524, 0.1464, 0.0237, 0.1463, 0.02178, 0.2115, 0.02025, 0.18, 0.02178, 0.1798, 0.02197, 0.1798, 0.0235, 0.2113, 0.02197, 0.2115, 0.02179, 0.1796, 0.02025, 0.148, 0.02179, 0.1479, 0.02025, 0.1161, 0.02179, 0.1477, 0.02025, 0.1478, 0.02352, 0.1796, 0.02197, 0.1488, 0.02352, 0.1488, 0.02351, 0.1161, 0.02351, 0.147, 0.02198, 0.1469, 0.02693, 0.1124, 0.02539, 0.08406, 0.02693, 0.0839, 0.0237, 0.1488, 0.02524, 0.1772, 0.0237, 0.1773, 0.02866, 0.141, 0.02713, 0.1163, 0.02866, 0.1161, 0.02713, 0.1798, 0.02866, 0.2045, 0.02713, 0.2047, 0.03207, 0.07236, 0.03054, 0.05195, 0.03207, 0.05171, 0.02884, 0.1161, 0.03038, 0.1365, 0.02884, 0.1367, 0.02368, 0.2439, 0.04802, 0.2439, 0.0479, 0.2455, 0.04804, 0.2472, 0.02368, 0.2472, 0.02383, 0.2457, 0.02025, 0.04635, 0.05712, 0.04482, 0.05728, 0.04635, 0.05728, 0.03793, 0.02041, 0.03947, 0.02025, 0.03793, 0.02025, 0.02586, 0.06359, 0.02586, 0.06353, 0.02741, 0.0636, 0.03086, 0.02025, 0.03086, 0.02031, 0.02932, 0.02025, 0.02913, 0.0636, 0.02759, 0.0636, 0.02913, 0.0636, 0.02414, 0.02026, 0.02568, 0.02025, 0.02413, 0.02025, 0.0412, 0.05707, 0.03965, 0.05709, 0.0412, 0.05709, 0.04653, 0.02028, 0.04807, 0.02025, 0.04653, 0.02368, 0.2541, 0.04834, 0.2541, 0.04801, 0.2556, 0.04834, 0.2539, 0.02368, 0.2539, 0.02401, 0.2524, 0.02884, 0.2117, 0.03039, 0.2326, 0.02884, 0.2327, 0.03038, 0.2008, 0.02884, 0.1799, 0.03038, 0.1798, 0.02711, 0.0839, 0.02864, 0.1097, 0.02711, 0.1099, 0.02865, 0.0777, 0.02712, 0.05195, 0.02865, 0.05171, 0.02693, 0.05171, 0.02693, 0.07996, 0.0254, 0.07975, 0.02541, 0.208, 0.02541, 0.1798, 0.02694, 0.18, 0.02366, 0.0839, 0.02521, 0.1143, 0.02366, 0.1144, 0.02521, 0.08221, 0.02366, 0.05177, 0.02521, 0.05171, 0.02348, 0.0839, 0.02348, 0.1159, 0.02197, 0.1156, 0.02197, 0.0837, 0.02197, 0.05171, 0.02348, 0.05204, 0.02025, 0.0839, 0.02178, 0.1157, 0.02025, 0.1159, 0.02178, 0.08371, 0.02025, 0.05191, 0.02178, 0.05171, 0.02522, 0.2117, 0.02522, 0.2421, 0.02368, 0.242, 0.02368, 0.2102, 0.02368, 0.1798, 0.02522, 0.1799, 0.02697, 0.1488, 0.02697, 0.1768, 0.02543, 0.1767, 0.02841, 0.2397, 0.02711, 0.2117, 0.02865, 0.2117, 0.03036, 0.05171, 0.03036, 0.07652, 0.02883, 0.07626, 0.02025, 0.2365, 0.02025, 0.2117, 0.02177, 0.212, 0.03057, 0.1798, 0.0321, 0.2, 0.03057, 0.2003, 0.03209, 0.1366, 0.03056, 0.1163, 0.03209, 0.1161, 0.04856, 0.2506, 0.02368, 0.2506, 0.02407, 0.2491, 0.02368, 0.2507, 0.04856, 0.2507, 0.04817, 0.2522, 0.05734, 0.0431, 0.02046, 0.04463, 0.02025, 0.0431, 0.02025, 0.04292, 0.05712, 0.04138, 0.05734, 0.04292, 0.06253, 0.0343, 0.02025, 0.0343, 0.02045, 0.03277, 0.02025, 0.03621, 0.06252, 0.03621, 0.06233, 0.03774, 0.06244, 0.03603, 0.02025, 0.03603, 0.0204, 0.03449, 0.02025, 0.03104, 0.06244, 0.03104, 0.06229, 0.03258, 0.05691, 0.04826, 0.02039, 0.0498, 0.02025, 0.04826, 0.02025, 0.05153, 0.05678, 0.04999, 0.05691, 0.05153, 0.04882, 0.2438, 0.02368, 0.2438, 0.0241, 0.2423, 0.02368, 0.2474, 0.04884, 0.2474, 0.04839, 0.2489])
me_crisps_a.materials.append(mat_crisps_a)
me_crisps_a.use_remesh_preserve_volume = False
me_crisps_a.use_remesh_preserve_attributes = False
me_crisps_a.use_mirror_vertex_groups = False
me_crisps_a.update()

# ---- objects
ob_crisps_a = bpy.data.objects.new('Crisps_A', me_crisps_a)

# ---- transforms, parenting, visibility, modifiers, constraints
ob_crisps_a.location = (0.0, 0.0, 0.0)
ob_crisps_a.lineart.crease_threshold = 0.0

# ---- collection membership
col_collection_1.objects.link(ob_crisps_a)

# ---- scene / render settings (as saved in the file)
scene.frame_start = 1; scene.frame_end = 250; scene.frame_set(1)
scene.render.engine = 'BLENDER_EEVEE_NEXT'
scene.render.resolution_percentage = 50
scene.render.dither_intensity = 0.0
scene.cycles.use_denoising = False
scene.cycles.samples = 128
scene.cycles.sampling_pattern = 'TABULATED_SOBOL'
scene.cycles.light_sampling_threshold = 0.0
scene.cycles.use_adaptive_sampling = False
scene.cycles.use_light_tree = False
scene.cycles.blur_glossy = 0.0
scene.cycles.sample_clamp_indirect = 0.0
scene.view_settings.view_transform = 'Standard'
bpy.context.view_layer.update()

# ---- added for rendering (the .blend has no active camera and no usable light): camera, sun
cam_auto = bpy.data.cameras.new('AutoCamera')
cam_auto.lens = 50.0
cam_auto.sensor_width = 36.0
cam_auto.clip_end = 1000.0
ob_auto_camera = bpy.data.objects.new('AutoCamera', cam_auto)
scene.collection.objects.link(ob_auto_camera)
ob_auto_camera.location = (1.02488, -1.23475, 0.817687)
ob_auto_camera.rotation_euler = (1.09748, -7.21219e-08, 0.694738)
scene.camera = ob_auto_camera
light_auto_sun = bpy.data.lights.new('AutoSun', 'SUN')
light_auto_sun.energy = 3.0
light_auto_sun.angle = 0.0523599
ob_auto_sun = bpy.data.objects.new('AutoSun', light_auto_sun)
scene.collection.objects.link(ob_auto_sun)
ob_auto_sun.rotation_euler = (0.872665, 0.174533, 0.523599)
bpy.context.view_layer.update()
